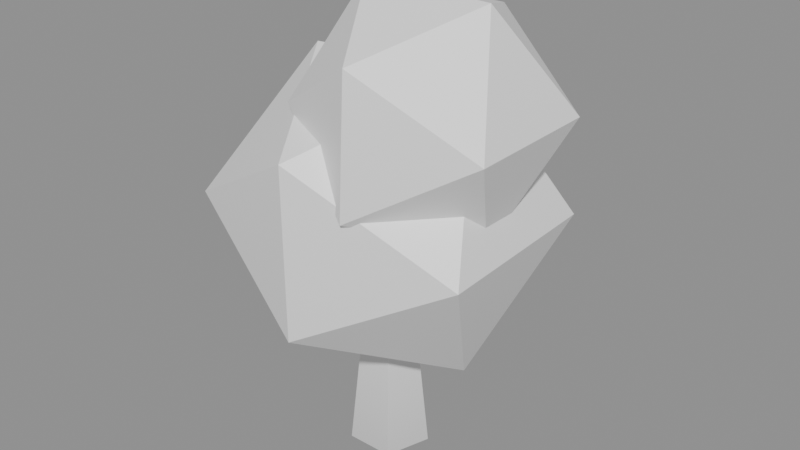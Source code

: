 # Source: tree.blend  (saved by Blender 5.2.45; exported with 4.5.12 LTS)
import bpy
from mathutils import Matrix  # noqa: F401  (used for matrix-valued properties, if any)

bpy.ops.wm.read_factory_settings(use_empty=True)
scene = bpy.context.scene
scene.name = 'Scene'

# ---- materials (node trees are filled in below, after node groups)
mat_trunkmat = bpy.data.materials.new('TrunkMat')
mat_canopymat = bpy.data.materials.new('CanopyMat')
mat_canopytopmat = bpy.data.materials.new('CanopyTopMat')

# ---- material node trees
mat_trunkmat.use_nodes = True; mat_trunkmat.node_tree.nodes.clear()
_N = mat_trunkmat.node_tree.nodes; _L = mat_trunkmat.node_tree.links
n0 = _N.new('ShaderNodeBsdfPrincipled'); n0.name = 'Principled BSDF'; n0.location = (-200, 100)
n0.inputs[10].default_value = 0.005
n1 = _N.new('ShaderNodeOutputMaterial'); n1.name = 'Material Output'; n1.location = (200, 100)
n2 = _N.new('ShaderNodeVertexColor'); n2.name = 'Color Attribute'; n2.location = (0, 0)
n2.layer_name = 'Col'
_L.new(n0.outputs[0], n1.inputs[0])
_L.new(n2.outputs[0], n0.inputs[0])
n1.is_active_output = True
mat_canopymat.use_nodes = True; mat_canopymat.node_tree.nodes.clear()
_N = mat_canopymat.node_tree.nodes; _L = mat_canopymat.node_tree.links
n0 = _N.new('ShaderNodeBsdfPrincipled'); n0.name = 'Principled BSDF'; n0.location = (-200, 100)
n0.inputs[10].default_value = 0.005
n1 = _N.new('ShaderNodeOutputMaterial'); n1.name = 'Material Output'; n1.location = (200, 100)
n2 = _N.new('ShaderNodeVertexColor'); n2.name = 'Color Attribute'; n2.location = (0, 0)
n2.layer_name = 'Col'
_L.new(n0.outputs[0], n1.inputs[0])
_L.new(n2.outputs[0], n0.inputs[0])
n1.is_active_output = True
mat_canopytopmat.use_nodes = True; mat_canopytopmat.node_tree.nodes.clear()
_N = mat_canopytopmat.node_tree.nodes; _L = mat_canopytopmat.node_tree.links
n0 = _N.new('ShaderNodeBsdfPrincipled'); n0.name = 'Principled BSDF'; n0.location = (-200, 100)
n0.inputs[10].default_value = 0.005
n1 = _N.new('ShaderNodeOutputMaterial'); n1.name = 'Material Output'; n1.location = (200, 100)
n2 = _N.new('ShaderNodeVertexColor'); n2.name = 'Color Attribute'; n2.location = (0, 0)
n2.layer_name = 'Col'
_L.new(n0.outputs[0], n1.inputs[0])
_L.new(n2.outputs[0], n0.inputs[0])
n1.is_active_output = True

# ---- meshes
me_trunk = bpy.data.meshes.new('Trunk')
me_trunk.from_pydata([(0.0, 0.44, 0.0), (0.0, 0.23, 2.0), (0.4185, 0.136, 0.0), (0.2187, 0.07107, 2.0), (0.2586, -0.356, 0.0), (0.1352, -0.1861, 2.0), (-0.2586, -0.356, 0.0), (-0.1352, -0.1861, 2.0), (-0.4185, 0.136, 0.0), (-0.2187, 0.07107, 2.0)], [], [(0, 1, 3, 2), (2, 3, 5, 4), (4, 5, 7, 6), (3, 1, 9, 7, 5), (6, 7, 9, 8), (8, 9, 1, 0), (0, 2, 4, 6, 8)])
_ca = me_trunk.color_attributes.new('Col', 'BYTE_COLOR', 'CORNER')
_ca.data.foreach_set('color', [0.6939, 0.6939, 0.6939, 1.0, 1.0, 1.0, 1.0, 1.0, 1.0, 1.0, 1.0, 1.0, 0.6939, 0.6939, 0.6939, 1.0, 0.6939, 0.6939, 0.6939, 1.0, 1.0, 1.0, 1.0, 1.0, 1.0, 1.0, 1.0, 1.0, 0.6939, 0.6939, 0.6939, 1.0, 0.6939, 0.6939, 0.6939, 1.0, 1.0, 1.0, 1.0, 1.0, 1.0, 1.0, 1.0, 1.0, 0.6939, 0.6939, 0.6939, 1.0, 1.0, 1.0, 1.0, 1.0, 1.0, 1.0, 1.0, 1.0, 1.0, 1.0, 1.0, 1.0, 1.0, 1.0, 1.0, 1.0, 1.0, 1.0, 1.0, 1.0, 0.6939, 0.6939, 0.6939, 1.0, 1.0, 1.0, 1.0, 1.0, 1.0, 1.0, 1.0, 1.0, 0.6939, 0.6939, 0.6939, 1.0, 0.6939, 0.6939, 0.6939, 1.0, 1.0, 1.0, 1.0, 1.0, 1.0, 1.0, 1.0, 1.0, 0.6939, 0.6939, 0.6939, 1.0, 0.6939, 0.6939, 0.6939, 1.0, 0.6939, 0.6939, 0.6939, 1.0, 0.6939, 0.6939, 0.6939, 1.0, 0.6939, 0.6939, 0.6939, 1.0, 0.6939, 0.6939, 0.6939, 1.0])
me_trunk.materials.append(mat_trunkmat)
me_trunk.update()
me_canopy = bpy.data.meshes.new('Canopy')
me_canopy.from_pydata([(0.9757, 0.0, 1.221), (1.545, 0.9548, 2.8), (1.61, -0.9947, 2.8), (8.583e-06, -1.477, 1.887), (-0.9575, -2.98e-08, 1.251), (8.106e-06, 1.599, 1.812), (0.9891, 0.0, 4.4), (-7.54e-06, -1.485, 3.718), (-1.612, -0.996, 2.8), (-1.508, 0.932, 2.8), (-8.613e-06, 1.485, 3.718), (-0.9146, 0.0, 4.28)], [], [(0, 1, 2), (1, 0, 5), (0, 2, 3), (0, 3, 4), (0, 4, 5), (1, 5, 10), (2, 1, 6), (3, 2, 7), (4, 3, 8), (5, 4, 9), (1, 10, 6), (2, 6, 7), (3, 7, 8), (4, 8, 9), (5, 9, 10), (6, 10, 11), (7, 6, 11), (8, 7, 11), (9, 8, 11), (10, 9, 11)])
_ca = me_canopy.color_attributes.new('Col', 'BYTE_COLOR', 'CORNER')
_ca.data.foreach_set('color', [0.8963, 0.8963, 0.8963, 1.0, 0.9473, 0.9473, 0.9473, 1.0, 0.9473, 0.9473, 0.9473, 1.0, 0.9473, 0.9473, 0.9473, 1.0, 0.8963, 0.8963, 0.8963, 1.0, 0.9131, 0.9131, 0.9131, 1.0, 0.8963, 0.8963, 0.8963, 1.0, 0.9473, 0.9473, 0.9473, 1.0, 0.9131, 0.9131, 0.9131, 1.0, 0.8963, 0.8963, 0.8963, 1.0, 0.9131, 0.9131, 0.9131, 1.0, 0.8963, 0.8963, 0.8963, 1.0, 0.8963, 0.8963, 0.8963, 1.0, 0.8963, 0.8963, 0.8963, 1.0, 0.9131, 0.9131, 0.9131, 1.0, 0.9473, 0.9473, 0.9473, 1.0, 0.9131, 0.9131, 0.9131, 1.0, 0.9734, 0.9734, 0.9734, 1.0, 0.9473, 0.9473, 0.9473, 1.0, 0.9473, 0.9473, 0.9473, 1.0, 0.9911, 0.9911, 0.9911, 1.0, 0.9131, 0.9131, 0.9131, 1.0, 0.9473, 0.9473, 0.9473, 1.0, 0.9734, 0.9734, 0.9734, 1.0, 0.8963, 0.8963, 0.8963, 1.0, 0.9131, 0.9131, 0.9131, 1.0, 0.9473, 0.9473, 0.9473, 1.0, 0.9131, 0.9131, 0.9131, 1.0, 0.8963, 0.8963, 0.8963, 1.0, 0.9473, 0.9473, 0.9473, 1.0, 0.9473, 0.9473, 0.9473, 1.0, 0.9734, 0.9734, 0.9734, 1.0, 0.9911, 0.9911, 0.9911, 1.0, 0.9473, 0.9473, 0.9473, 1.0, 0.9911, 0.9911, 0.9911, 1.0, 0.9734, 0.9734, 0.9734, 1.0, 0.9131, 0.9131, 0.9131, 1.0, 0.9734, 0.9734, 0.9734, 1.0, 0.9473, 0.9473, 0.9473, 1.0, 0.8963, 0.8963, 0.8963, 1.0, 0.9473, 0.9473, 0.9473, 1.0, 0.9473, 0.9473, 0.9473, 1.0, 0.9131, 0.9131, 0.9131, 1.0, 0.9473, 0.9473, 0.9473, 1.0, 0.9734, 0.9734, 0.9734, 1.0, 0.9911, 0.9911, 0.9911, 1.0, 0.9734, 0.9734, 0.9734, 1.0, 0.9911, 0.9911, 0.9911, 1.0, 0.9734, 0.9734, 0.9734, 1.0, 0.9911, 0.9911, 0.9911, 1.0, 0.9911, 0.9911, 0.9911, 1.0, 0.9473, 0.9473, 0.9473, 1.0, 0.9734, 0.9734, 0.9734, 1.0, 0.9911, 0.9911, 0.9911, 1.0, 0.9473, 0.9473, 0.9473, 1.0, 0.9473, 0.9473, 0.9473, 1.0, 0.9911, 0.9911, 0.9911, 1.0, 0.9734, 0.9734, 0.9734, 1.0, 0.9473, 0.9473, 0.9473, 1.0, 0.9911, 0.9911, 0.9911, 1.0])
me_canopy.materials.append(mat_canopymat)
me_canopy.update()
me_canopytop = bpy.data.meshes.new('CanopyTop')
me_canopytop.from_pydata([(1.328, -0.2, 2.821), (1.773, 0.5247, 4.0), (1.785, -0.9326, 4.0), (0.6, -1.369, 3.277), (-0.1177, -0.2, 2.839), (0.6, 0.9449, 3.292), (1.278, -0.2, 5.097), (0.6, -1.287, 4.672), (-0.4817, -0.8686, 4.0), (-0.5381, 0.5034, 4.0), (0.6, 0.9791, 4.729), (-0.08639, -0.2, 5.111)], [], [(0, 1, 2), (1, 0, 5), (0, 2, 3), (0, 3, 4), (0, 4, 5), (1, 5, 10), (2, 1, 6), (3, 2, 7), (4, 3, 8), (5, 4, 9), (1, 10, 6), (2, 6, 7), (3, 7, 8), (4, 8, 9), (5, 9, 10), (6, 10, 11), (7, 6, 11), (8, 7, 11), (9, 8, 11), (10, 9, 11)])
_ca = me_canopytop.color_attributes.new('Col', 'BYTE_COLOR', 'CORNER')
_ca.data.foreach_set('color', [0.8963, 0.8963, 0.8963, 1.0, 0.9473, 0.9473, 0.9473, 1.0, 0.9473, 0.9473, 0.9473, 1.0, 0.9473, 0.9473, 0.9473, 1.0, 0.8963, 0.8963, 0.8963, 1.0, 0.9131, 0.9131, 0.9131, 1.0, 0.8963, 0.8963, 0.8963, 1.0, 0.9473, 0.9473, 0.9473, 1.0, 0.9131, 0.9131, 0.9131, 1.0, 0.8963, 0.8963, 0.8963, 1.0, 0.9131, 0.9131, 0.9131, 1.0, 0.8963, 0.8963, 0.8963, 1.0, 0.8963, 0.8963, 0.8963, 1.0, 0.8963, 0.8963, 0.8963, 1.0, 0.9131, 0.9131, 0.9131, 1.0, 0.9473, 0.9473, 0.9473, 1.0, 0.9131, 0.9131, 0.9131, 1.0, 0.9734, 0.9734, 0.9734, 1.0, 0.9473, 0.9473, 0.9473, 1.0, 0.9473, 0.9473, 0.9473, 1.0, 0.9911, 0.9911, 0.9911, 1.0, 0.9131, 0.9131, 0.9131, 1.0, 0.9473, 0.9473, 0.9473, 1.0, 0.9734, 0.9734, 0.9734, 1.0, 0.8963, 0.8963, 0.8963, 1.0, 0.9131, 0.9131, 0.9131, 1.0, 0.9473, 0.9473, 0.9473, 1.0, 0.9131, 0.9131, 0.9131, 1.0, 0.8963, 0.8963, 0.8963, 1.0, 0.9473, 0.9473, 0.9473, 1.0, 0.9473, 0.9473, 0.9473, 1.0, 0.9734, 0.9734, 0.9734, 1.0, 0.9911, 0.9911, 0.9911, 1.0, 0.9473, 0.9473, 0.9473, 1.0, 0.9911, 0.9911, 0.9911, 1.0, 0.9734, 0.9734, 0.9734, 1.0, 0.9131, 0.9131, 0.9131, 1.0, 0.9734, 0.9734, 0.9734, 1.0, 0.9473, 0.9473, 0.9473, 1.0, 0.8963, 0.8963, 0.8963, 1.0, 0.9473, 0.9473, 0.9473, 1.0, 0.9473, 0.9473, 0.9473, 1.0, 0.9131, 0.9131, 0.9131, 1.0, 0.9473, 0.9473, 0.9473, 1.0, 0.9734, 0.9734, 0.9734, 1.0, 0.9911, 0.9911, 0.9911, 1.0, 0.9734, 0.9734, 0.9734, 1.0, 0.9911, 0.9911, 0.9911, 1.0, 0.9734, 0.9734, 0.9734, 1.0, 0.9911, 0.9911, 0.9911, 1.0, 0.9911, 0.9911, 0.9911, 1.0, 0.9473, 0.9473, 0.9473, 1.0, 0.9734, 0.9734, 0.9734, 1.0, 0.9911, 0.9911, 0.9911, 1.0, 0.9473, 0.9473, 0.9473, 1.0, 0.9473, 0.9473, 0.9473, 1.0, 0.9911, 0.9911, 0.9911, 1.0, 0.9734, 0.9734, 0.9734, 1.0, 0.9473, 0.9473, 0.9473, 1.0, 0.9911, 0.9911, 0.9911, 1.0])
me_canopytop.materials.append(mat_canopytopmat)
me_canopytop.update()

# ---- objects
ob_trunk = bpy.data.objects.new('Trunk', me_trunk)
ob_canopy = bpy.data.objects.new('Canopy', me_canopy)
ob_canopytop = bpy.data.objects.new('CanopyTop', me_canopytop)

# ---- transforms, parenting, visibility, modifiers, constraints
ob_trunk.location = (0.0, 0.0, 0.0)
ob_canopy.location = (0.0, 0.0, 0.0)
ob_canopytop.location = (0.0, 0.0, 0.0)

# ---- collection membership
scene.collection.objects.link(ob_trunk)
scene.collection.objects.link(ob_canopy)
scene.collection.objects.link(ob_canopytop)

# ---- scene / render settings (as saved in the file)
scene.frame_start = 1; scene.frame_end = 250; scene.frame_set(1)
scene.render.engine = 'BLENDER_EEVEE_NEXT'
scene.render.bake_bias = 0.0
scene.render.bake_samples = 0
scene.render.compositor_device = 'GPU'
scene.eevee.use_volume_custom_range = False
scene.eevee.fast_gi_thickness_near = 0.1
scene.eevee.fast_gi_thickness_far = 0.0
scene.eevee.ray_tracing_options.screen_trace_thickness = 0.1
bpy.context.view_layer.update()

# ---- added for rendering (the .blend has no active camera and no usable light): camera, sun + grey world if the file has none
cam_auto = bpy.data.cameras.new('AutoCamera')
cam_auto.lens = 50.0
cam_auto.sensor_width = 36.0
cam_auto.clip_end = 1000.0
ob_auto_camera = bpy.data.objects.new('AutoCamera', cam_auto)
scene.collection.objects.link(ob_auto_camera)
ob_auto_camera.location = (6.44162, -7.56859, 7.63901)
ob_auto_camera.rotation_euler = (1.09748, -7.21219e-08, 0.694738)
scene.camera = ob_auto_camera
light_auto_sun = bpy.data.lights.new('AutoSun', 'SUN')
light_auto_sun.energy = 3.0
light_auto_sun.angle = 0.0523599
ob_auto_sun = bpy.data.objects.new('AutoSun', light_auto_sun)
scene.collection.objects.link(ob_auto_sun)
ob_auto_sun.rotation_euler = (0.872665, 0.174533, 0.523599)
if scene.world is None:
    world_auto = bpy.data.worlds.new('AutoWorld')
    world_auto.color = (0.3, 0.3, 0.3)
    scene.world = world_auto
bpy.context.view_layer.update()
